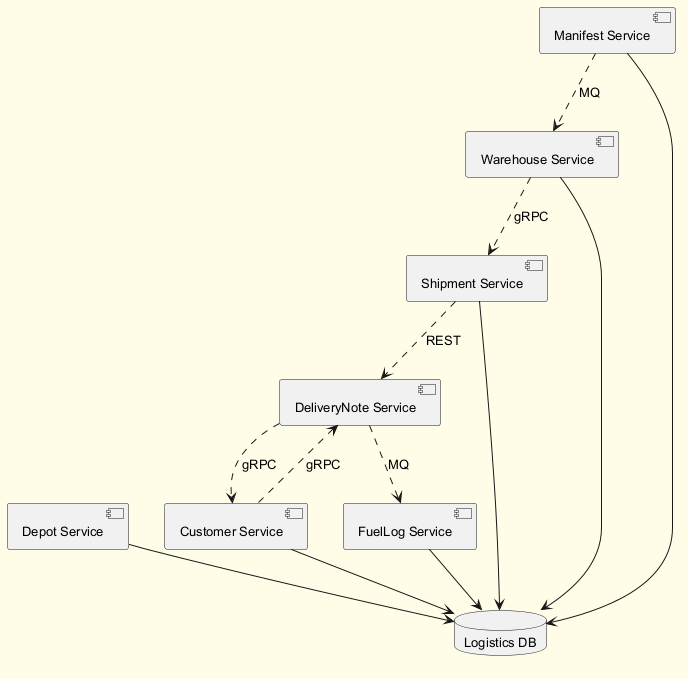

The diagram above was rendered by PlantUML. Its source (embedded in the PNG):
@startuml
skinparam backgroundColor #FFFDE7
skinparam classBackgroundColor #FFF9C4
skinparam classBorderColor #F57F17
skinparam defaultFontSize 13
component "DeliveryNote Service" as C_DeliveryNoteService
component "Depot Service" as C_DepotService
component "Warehouse Service" as C_WarehouseService
component "Shipment Service" as C_ShipmentService
component "Manifest Service" as C_ManifestService
component "Customer Service" as C_CustomerService
component "FuelLog Service" as C_FuelLogService
database "Logistics DB" as DB_logistics
C_DepotService --> DB_logistics
C_WarehouseService --> DB_logistics
C_ShipmentService --> DB_logistics
C_ManifestService --> DB_logistics
C_CustomerService --> DB_logistics
C_FuelLogService --> DB_logistics
C_DeliveryNoteService ..> C_FuelLogService : MQ
C_ManifestService ..> C_WarehouseService : MQ
C_ShipmentService ..> C_DeliveryNoteService : REST
C_WarehouseService ..> C_ShipmentService : gRPC
C_DeliveryNoteService ..> C_CustomerService : gRPC
C_CustomerService ..> C_DeliveryNoteService : gRPC
@enduml